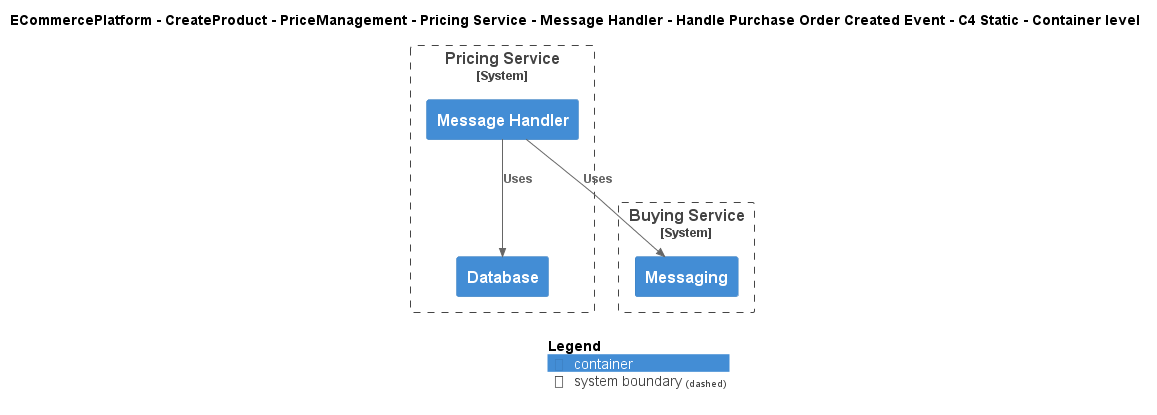

The diagram above was rendered by PlantUML. Its source (embedded in the PNG):
@startuml
!include ..\..\..\..\..\..\..\..\..\.c4s\C4_Container.puml

AddElementTag("c4interflow:lifecycle:new", $bgColor=green, $fontColor=#ffffff, $borderColor=green, $shadowing="False")
AddElementTag("c4interflow:lifecycle:changed", $bgColor=orange, $fontColor=#ffffff, $borderColor=orange, $shadowing="False")
AddElementTag("c4interflow:lifecycle:removed", $bgColor=red, $fontColor=#ffffff, $borderColor=red, $shadowing="False")

AddRelTag("c4interflow:lifecycle:new", $textColor=green, $lineColor=green)
AddRelTag("c4interflow:lifecycle:changed", $textColor=orange, $lineColor=orange)
AddRelTag("c4interflow:lifecycle:removed", $textColor=red, $lineColor=red)

SHOW_PERSON_PORTRAIT()
LAYOUT_TOP_DOWN()

skinparam linetype polyline

title ECommercePlatform - CreateProduct - PriceManagement - Pricing Service - Message Handler - Handle Purchase Order Created Event - C4 Static - Container level


System_Boundary(ECommercePlatform.CreateProduct.PriceManagement.SoftwareSystems.PricingService, "Pricing Service") {
    Container(ECommercePlatform.CreateProduct.PriceManagement.SoftwareSystems.PricingService.Containers.MessageHandler, "Message Handler", "", "")
    Container(ECommercePlatform.CreateProduct.PriceManagement.SoftwareSystems.PricingService.Containers.Database, "Database", "", "")
}

System_Boundary(ECommercePlatform.CreateProduct.BuyingAndMerchandising.SoftwareSystems.BuyingService, "Buying Service") {
    Container(ECommercePlatform.CreateProduct.BuyingAndMerchandising.SoftwareSystems.BuyingService.Containers.Messaging, "Messaging", "", "")
}

Rel(ECommercePlatform.CreateProduct.PriceManagement.SoftwareSystems.PricingService.Containers.MessageHandler, ECommercePlatform.CreateProduct.BuyingAndMerchandising.SoftwareSystems.BuyingService.Containers.Messaging, "Uses")
Rel(ECommercePlatform.CreateProduct.PriceManagement.SoftwareSystems.PricingService.Containers.MessageHandler, ECommercePlatform.CreateProduct.PriceManagement.SoftwareSystems.PricingService.Containers.Database, "Uses")


SHOW_LEGEND()
@enduml